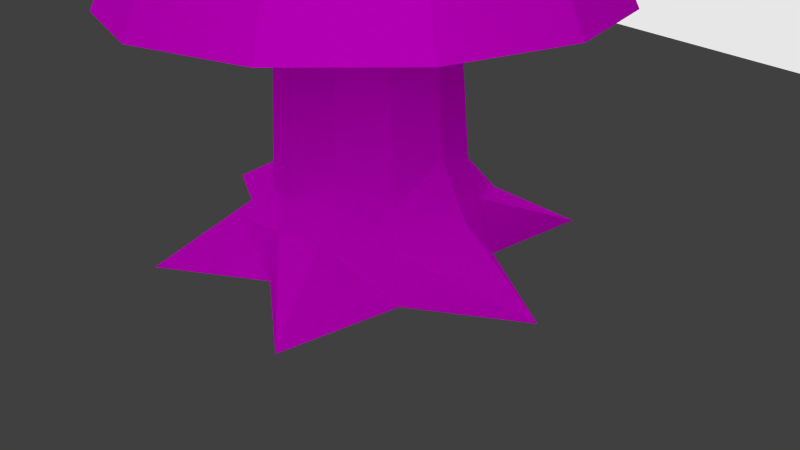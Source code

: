 # Source: Baum_1.blend  (saved by Blender 2.72.0; exported with 4.5.12 LTS)
import bpy
from mathutils import Matrix  # noqa: F401  (used for matrix-valued properties, if any)

bpy.ops.wm.read_factory_settings(use_empty=True)
scene = bpy.context.scene
scene.name = 'Scene'

# ---- collections
col_collection_1 = bpy.data.collections.new('Collection 1'); scene.collection.children.link(col_collection_1)

# ---- images (referenced by path relative to the original .blend; pixels are not part of the script)
import os
ASSET_DIR = os.environ.get("B2B_ASSET_DIR", "")  # directory of the original .blend (textures are referenced by path, not embedded)
HERE = os.path.dirname(os.path.abspath(__file__))  # packed textures are extracted next to this script under _unpacked/

def load_image(name, relpath, width, height, colorspace="sRGB"):
    """Load a texture the original file referenced (path relative to the .blend, or extracted next to this script)."""
    p = next((c for c in (os.path.join(HERE, relpath), os.path.join(ASSET_DIR, relpath)) if relpath and os.path.exists(c)), "")
    if p:
        img = bpy.data.images.load(p, check_existing=True)
        img.name = name
    else:  # same state as the original file: an image datablock whose file is absent (Cycles renders it pink)
        img = bpy.data.images.new(name, width, height)
        img.source = "FILE"
        img.filepath = "//" + (relpath or name)
    img.colorspace_settings.name = colorspace
    return img
img_baum_1_blaetter_tex_png = load_image('Baum_1_Blaetter_tex.png', 'Baum_1_Blaetter_tex.png', 1024, 1024, 'sRGB')
img_holz_8_png = load_image('Holz_8.png', 'textures/Holz_8/Holz_8.png', 1024, 1024, 'sRGB')

# ---- materials (node trees are filled in below, after node groups)
mat_material_002 = bpy.data.materials.new('Material.002')
mat_material_002.alpha_threshold = 0.0
mat_material_002.roughness = 0.5
mat_material = bpy.data.materials.new('Material')
mat_material.alpha_threshold = 0.0
mat_material.roughness = 0.5
mat_material_001 = bpy.data.materials.new('Material.001')
mat_material_001.alpha_threshold = 0.0
mat_material_001.roughness = 0.5

# ---- material node trees
mat_material_002.use_nodes = True; mat_material_002.node_tree.nodes.clear()
_N = mat_material_002.node_tree.nodes; _L = mat_material_002.node_tree.links
n0 = _N.new('ShaderNodeOutputMaterial'); n0.name = 'Material Output'; n0.location = (472, 316)
n1 = _N.new('ShaderNodeTexImage'); n1.name = 'Image Texture'; n1.location = (-425, 318)
n1.width = 140
n1.image = img_baum_1_blaetter_tex_png
n2 = _N.new('ShaderNodeBsdfDiffuse'); n2.name = 'Diffuse BSDF'; n2.location = (-191, 328)
n3 = _N.new('ShaderNodeMixShader'); n3.name = 'Mix Shader'; n3.location = (137, 326)
n4 = _N.new('ShaderNodeBsdfTransparent'); n4.name = 'Transparent BSDF'; n4.location = (-186, 525)
_L.new(n1.outputs[0], n2.inputs[0])
_L.new(n3.outputs[0], n0.inputs[0])
_L.new(n1.outputs[1], n3.inputs[0])
_L.new(n2.outputs[0], n3.inputs[2])
_L.new(n4.outputs[0], n3.inputs[1])
n0.is_active_output = True
mat_material.use_nodes = True; mat_material.node_tree.nodes.clear()
_N = mat_material.node_tree.nodes; _L = mat_material.node_tree.links
n0 = _N.new('ShaderNodeOutputMaterial'); n0.name = 'Material Output'; n0.location = (300, 300)
n1 = _N.new('ShaderNodeEmission'); n1.name = 'Emission'; n1.location = (110, 300)
n1.inputs[0].default_value = (0.8, 0.8, 0.8, 1.0)
_L.new(n1.outputs[0], n0.inputs[0])
n0.is_active_output = True
mat_material_001.use_nodes = True; mat_material_001.node_tree.nodes.clear()
_N = mat_material_001.node_tree.nodes; _L = mat_material_001.node_tree.links
n0 = _N.new('ShaderNodeOutputMaterial'); n0.name = 'Material Output'; n0.location = (300, 300)
n1 = _N.new('ShaderNodeBsdfDiffuse'); n1.name = 'Diffuse BSDF'; n1.location = (10, 300)
n2 = _N.new('ShaderNodeTexImage'); n2.name = 'Image Texture'; n2.location = (-180, 300)
n2.width = 140
n2.image = img_holz_8_png
_L.new(n1.outputs[0], n0.inputs[0])
_L.new(n2.outputs[0], n1.inputs[0])
n0.is_active_output = True

# ---- world
world_world = bpy.data.worlds.new('World'); scene.world = world_world
world_world.color = (0.05088, 0.05088, 0.05088)
world_world.use_sun_shadow = False
world_world.sun_shadow_jitter_overblur = 0.0
world_world.cycles.sampling_method = 'MANUAL'
world_world.cycles.sample_map_resolution = 256

# ---- cameras
cam_camera = bpy.data.cameras.new('Camera')
cam_camera.clip_end = 100.0
cam_camera.lens = 35.0
cam_camera.sensor_width = 32.0
cam_camera.sensor_height = 18.0
cam_camera.ortho_scale = 7.314
cam_camera.dof.focus_distance = 0.0

# ---- meshes
me_cone_006 = bpy.data.meshes.new('Cone.006')
me_cone_006.from_pydata([(0.0, 1.0, -1.0), (0.5, 0.866, -1.0), (0.866, 0.5, -1.0), (1.0, -4.371e-08, -1.0), (0.866, -0.5, -1.0), (0.5, -0.866, -1.0), (1.51e-07, -1.0, -1.0), (0.0, 0.0, 1.0), (-0.5, -0.866, -1.0), (-0.866, -0.5, -1.0), (-1.0, -4.649e-07, -1.0), (-0.866, 0.5, -1.0), (-0.5, 0.866, -1.0)], [], [(11, 7, 12), (0, 7, 1), (10, 7, 11), (9, 7, 10), (8, 7, 9), (6, 7, 8), (5, 7, 6), (4, 7, 5), (3, 7, 4), (2, 7, 3), (12, 7, 0), (1, 7, 2)])
_uv = me_cone_006.uv_layers.new(name='UVMap')
_uv.uv.foreach_set('vector', [0.3293, 0.8706, 0.6526, 0.3733, 0.4523, 0.9316, 0.5861, 0.9627, 0.6526, 0.3733, 0.7234, 0.9622, 0.2237, 0.7829, 0.6526, 0.3733, 0.3293, 0.8706, 0.141, 0.6733, 0.6526, 0.3733, 0.2237, 0.7829, 0.08569, 0.5476, 0.6526, 0.3733, 0.141, 0.6733, 0.0608, 0.4126, 0.6526, 0.3733, 0.08569, 0.5476, 0.06763, 0.2754, 0.6526, 0.3733, 0.0608, 0.4126, 0.1058, 0.1436, 0.6526, 0.3733, 0.06763, 0.2754, 0.1733, 0.02397, 0.6526, 0.3733, 0.1058, 0.1436, 0.8569, 0.9302, 0.6526, 0.3733, 0.9795, 0.8683, 0.4523, 0.9316, 0.6526, 0.3733, 0.5861, 0.9627, 0.7234, 0.9622, 0.6526, 0.3733, 0.8569, 0.9302])
me_cone_006.materials.append(mat_material_002)
me_cone_006.use_remesh_preserve_volume = False
me_cone_006.use_remesh_preserve_attributes = False
me_cone_006.use_mirror_vertex_groups = False
me_cone_006.update()
me_cone_005 = bpy.data.meshes.new('Cone.005')
me_cone_005.from_pydata([(0.0, 1.0, -1.0), (0.5, 0.866, -1.0), (0.866, 0.5, -1.0), (1.0, -4.371e-08, -1.0), (0.866, -0.5, -1.0), (0.5, -0.866, -1.0), (1.51e-07, -1.0, -1.0), (0.0, 0.0, 1.0), (-0.5, -0.866, -1.0), (-0.866, -0.5, -1.0), (-1.0, -4.649e-07, -1.0), (-0.866, 0.5, -1.0), (-0.5, 0.866, -1.0)], [], [(11, 7, 12), (0, 7, 1), (10, 7, 11), (9, 7, 10), (8, 7, 9), (6, 7, 8), (5, 7, 6), (4, 7, 5), (3, 7, 4), (2, 7, 3), (12, 7, 0), (1, 7, 2)])
_uv = me_cone_005.uv_layers.new(name='UVMap')
_uv.uv.foreach_set('vector', [0.3293, 0.8706, 0.6526, 0.3733, 0.4523, 0.9316, 0.5861, 0.9627, 0.6526, 0.3733, 0.7234, 0.9622, 0.2237, 0.7829, 0.6526, 0.3733, 0.3293, 0.8706, 0.141, 0.6733, 0.6526, 0.3733, 0.2237, 0.7829, 0.08569, 0.5476, 0.6526, 0.3733, 0.141, 0.6733, 0.0608, 0.4126, 0.6526, 0.3733, 0.08569, 0.5476, 0.06763, 0.2754, 0.6526, 0.3733, 0.0608, 0.4126, 0.1058, 0.1436, 0.6526, 0.3733, 0.06763, 0.2754, 0.1733, 0.02397, 0.6526, 0.3733, 0.1058, 0.1436, 0.8569, 0.9302, 0.6526, 0.3733, 0.9795, 0.8683, 0.4523, 0.9316, 0.6526, 0.3733, 0.5861, 0.9627, 0.7234, 0.9622, 0.6526, 0.3733, 0.8569, 0.9302])
me_cone_005.materials.append(mat_material_002)
me_cone_005.use_remesh_preserve_volume = False
me_cone_005.use_remesh_preserve_attributes = False
me_cone_005.use_mirror_vertex_groups = False
me_cone_005.update()
me_cone_003 = bpy.data.meshes.new('Cone.003')
me_cone_003.from_pydata([(0.0, 1.0, -1.0), (0.5, 0.866, -1.0), (0.866, 0.5, -1.0), (1.0, -4.371e-08, -1.0), (0.866, -0.5, -1.0), (0.5, -0.866, -1.0), (1.51e-07, -1.0, -1.0), (0.0, 0.0, 1.0), (-0.5, -0.866, -1.0), (-0.866, -0.5, -1.0), (-1.0, -4.649e-07, -1.0), (-0.866, 0.5, -1.0), (-0.5, 0.866, -1.0)], [], [(11, 7, 12), (0, 7, 1), (10, 7, 11), (9, 7, 10), (8, 7, 9), (6, 7, 8), (5, 7, 6), (4, 7, 5), (3, 7, 4), (2, 7, 3), (12, 7, 0), (1, 7, 2)])
_uv = me_cone_003.uv_layers.new(name='UVMap')
_uv.uv.foreach_set('vector', [0.3293, 0.8706, 0.6526, 0.3733, 0.4523, 0.9316, 0.5861, 0.9627, 0.6526, 0.3733, 0.7234, 0.9622, 0.2237, 0.7829, 0.6526, 0.3733, 0.3293, 0.8706, 0.141, 0.6733, 0.6526, 0.3733, 0.2237, 0.7829, 0.08569, 0.5476, 0.6526, 0.3733, 0.141, 0.6733, 0.0608, 0.4126, 0.6526, 0.3733, 0.08569, 0.5476, 0.06763, 0.2754, 0.6526, 0.3733, 0.0608, 0.4126, 0.1058, 0.1436, 0.6526, 0.3733, 0.06763, 0.2754, 0.1733, 0.02397, 0.6526, 0.3733, 0.1058, 0.1436, 0.8569, 0.9302, 0.6526, 0.3733, 0.9795, 0.8683, 0.4523, 0.9316, 0.6526, 0.3733, 0.5861, 0.9627, 0.7234, 0.9622, 0.6526, 0.3733, 0.8569, 0.9302])
me_cone_003.materials.append(mat_material_002)
me_cone_003.use_remesh_preserve_volume = False
me_cone_003.use_remesh_preserve_attributes = False
me_cone_003.use_mirror_vertex_groups = False
me_cone_003.update()
me_cone_001 = bpy.data.meshes.new('Cone.001')
me_cone_001.from_pydata([(0.0, 1.0, -1.0), (0.5, 0.866, -1.0), (0.866, 0.5, -1.0), (1.0, -4.371e-08, -1.0), (0.866, -0.5, -1.0), (0.5, -0.866, -1.0), (1.51e-07, -1.0, -1.0), (0.0, 0.0, 1.0), (-0.5, -0.866, -1.0), (-0.866, -0.5, -1.0), (-1.0, -4.649e-07, -1.0), (-0.866, 0.5, -1.0), (-0.5, 0.866, -1.0)], [], [(11, 7, 12), (0, 7, 1), (10, 7, 11), (9, 7, 10), (8, 7, 9), (6, 7, 8), (5, 7, 6), (4, 7, 5), (3, 7, 4), (2, 7, 3), (12, 7, 0), (1, 7, 2)])
_uv = me_cone_001.uv_layers.new(name='UVMap')
_uv.uv.foreach_set('vector', [0.3293, 0.8706, 0.6526, 0.3733, 0.4523, 0.9316, 0.5861, 0.9627, 0.6526, 0.3733, 0.7234, 0.9622, 0.2237, 0.7829, 0.6526, 0.3733, 0.3293, 0.8706, 0.141, 0.6733, 0.6526, 0.3733, 0.2237, 0.7829, 0.08569, 0.5476, 0.6526, 0.3733, 0.141, 0.6733, 0.0608, 0.4126, 0.6526, 0.3733, 0.08569, 0.5476, 0.06763, 0.2754, 0.6526, 0.3733, 0.0608, 0.4126, 0.1058, 0.1436, 0.6526, 0.3733, 0.06763, 0.2754, 0.1733, 0.02397, 0.6526, 0.3733, 0.1058, 0.1436, 0.8569, 0.9302, 0.6526, 0.3733, 0.9795, 0.8683, 0.4523, 0.9316, 0.6526, 0.3733, 0.5861, 0.9627, 0.7234, 0.9622, 0.6526, 0.3733, 0.8569, 0.9302])
me_cone_001.materials.append(mat_material_002)
me_cone_001.use_remesh_preserve_volume = False
me_cone_001.use_remesh_preserve_attributes = False
me_cone_001.use_mirror_vertex_groups = False
me_cone_001.update()
me_plane_002 = bpy.data.meshes.new('Plane.002')
me_plane_002.from_pydata([(-1.0, -1.0, 0.0), (1.0, -1.0, 0.0), (-1.0, 1.0, 0.0), (1.0, 1.0, 0.0)], [], [(0, 1, 3, 2)])
me_plane_002.materials.append(mat_material)
me_plane_002.use_remesh_preserve_volume = False
me_plane_002.use_remesh_preserve_attributes = False
me_plane_002.use_mirror_vertex_groups = False
me_plane_002.update()
me_plane_001 = bpy.data.meshes.new('Plane.001')
me_plane_001.from_pydata([(-1.0, -1.0, 0.0), (1.0, -1.0, 0.0), (-1.0, 1.0, 0.0), (1.0, 1.0, 0.0)], [], [(0, 1, 3, 2)])
me_plane_001.materials.append(mat_material)
me_plane_001.use_remesh_preserve_volume = False
me_plane_001.use_remesh_preserve_attributes = False
me_plane_001.use_mirror_vertex_groups = False
me_plane_001.update()
me_cone = bpy.data.meshes.new('Cone')
me_cone.from_pydata([(0.0, 1.0, -1.0), (0.5, 0.866, -1.0), (0.866, 0.5, -1.0), (1.0, -4.371e-08, -1.0), (0.866, -0.5, -1.0), (0.5, -0.866, -1.0), (1.51e-07, -1.0, -1.0), (0.0, 0.0, 1.0), (-0.5, -0.866, -1.0), (-0.866, -0.5, -1.0), (-1.0, -4.649e-07, -1.0), (-0.866, 0.5, -1.0), (-0.5, 0.866, -1.0)], [], [(11, 7, 12), (0, 7, 1), (10, 7, 11), (9, 7, 10), (8, 7, 9), (6, 7, 8), (5, 7, 6), (4, 7, 5), (3, 7, 4), (2, 7, 3), (12, 7, 0), (1, 7, 2)])
_uv = me_cone.uv_layers.new(name='UVMap')
_uv.uv.foreach_set('vector', [0.3293, 0.8706, 0.6526, 0.3733, 0.4523, 0.9316, 0.5861, 0.9627, 0.6526, 0.3733, 0.7234, 0.9622, 0.2237, 0.7829, 0.6526, 0.3733, 0.3293, 0.8706, 0.141, 0.6733, 0.6526, 0.3733, 0.2237, 0.7829, 0.08569, 0.5476, 0.6526, 0.3733, 0.141, 0.6733, 0.0608, 0.4126, 0.6526, 0.3733, 0.08569, 0.5476, 0.06763, 0.2754, 0.6526, 0.3733, 0.0608, 0.4126, 0.1058, 0.1436, 0.6526, 0.3733, 0.06763, 0.2754, 0.1733, 0.02397, 0.6526, 0.3733, 0.1058, 0.1436, 0.8569, 0.9302, 0.6526, 0.3733, 0.9795, 0.8683, 0.4523, 0.9316, 0.6526, 0.3733, 0.5861, 0.9627, 0.7234, 0.9622, 0.6526, 0.3733, 0.8569, 0.9302])
me_cone.materials.append(mat_material_002)
me_cone.use_remesh_preserve_volume = False
me_cone.use_remesh_preserve_attributes = False
me_cone.use_mirror_vertex_groups = False
me_cone.update()
me_cylinder = bpy.data.meshes.new('Cylinder')
me_cylinder.from_pydata([(3.501e-09, 1.499, -1.0), (-5.813e-09, 0.4148, 1.0), (1.424, 2.277, -1.0), (0.2074, 0.3592, 1.0), (1.291, 0.8293, -1.0), (0.3592, 0.2074, 1.0), (2.682, -0.0347, -1.0), (0.4148, -9.952e-08, 1.0), (1.398, -0.8618, -1.0), (0.3592, -0.2074, 1.0), (1.175, -2.391, -1.0), (0.2074, -0.3592, 1.0), (-0.07638, -1.557, -1.0), (5.682e-08, -0.4148, 1.0), (-1.335, -2.353, -1.0), (-0.2074, -0.3592, 1.0), (-1.362, -0.7724, -1.0), (-0.3592, -0.2074, 1.0), (-2.965, 0.01604, -1.0), (-0.4148, -2.742e-07, 1.0), (-1.301, 0.7897, -1.0), (-0.3592, 0.2074, 1.0), (-1.46, 2.308, -1.0), (-0.2074, 0.3592, 1.0), (2.057e-09, 1.207, -0.8748), (0.6036, 1.045, -0.8427), (1.045, 0.6036, -0.7945), (1.207, -2.396e-08, -0.7603), (1.045, -0.6036, -0.8427), (0.6036, -1.045, -0.7897), (1.843e-07, -1.207, -0.8427), (-0.6036, -1.045, -0.8608), (-1.045, -0.6036, -0.8427), (-1.207, -5.324e-07, -0.8027), (-1.045, 0.6036, -0.8427), (-0.6036, 1.045, -0.8427), (0.8242, 1.363, -0.9046), (1.13, 0.7364, -0.8824), (1.59, -0.01604, -0.8667), (1.237, -0.7703, -0.9046), (0.7274, -1.413, -0.8803), (-0.07811, -1.373, -0.9046), (-0.8035, -1.398, -0.913), (-1.204, -0.6809, -0.9046), (-1.714, 0.003685, -0.8863), (-1.266, 0.5416, -0.9046), (-0.852, 1.375, -0.9046), (-0.001726, 1.294, -0.9194)], [], [(24, 1, 3, 25), (25, 3, 5, 26), (26, 5, 7, 27), (27, 7, 9, 28), (28, 9, 11, 29), (29, 11, 13, 30), (30, 13, 15, 31), (31, 15, 17, 32), (32, 17, 19, 33), (33, 19, 21, 34), (3, 1, 23, 21, 19, 17, 15, 13, 11, 9, 7, 5), (35, 23, 1, 24), (34, 21, 23, 35), (0, 2, 4, 6, 8, 10, 12, 14, 16, 18, 20, 22), (47, 24, 25, 36), (36, 25, 26, 37), (37, 26, 27, 38), (38, 27, 28, 39), (39, 28, 29, 40), (40, 29, 30, 41), (41, 30, 31, 42), (42, 31, 32, 43), (43, 32, 33, 44), (44, 33, 34, 45), (46, 35, 24, 47), (45, 34, 35, 46), (0, 47, 36, 2), (2, 36, 37, 4), (4, 37, 38, 6), (6, 38, 39, 8), (8, 39, 40, 10), (10, 40, 41, 12), (12, 41, 42, 14), (14, 42, 43, 16), (16, 43, 44, 18), (18, 44, 45, 20), (22, 46, 47, 0), (20, 45, 46, 22)])
_uv = me_cylinder.uv_layers.new(name='UVMap')
_uv.uv.foreach_set('vector', [0.7276, 0.2862, 0.6527, 0.566, 0.6242, 0.5623, 0.6316, 0.271, 0.6316, 0.271, 0.6242, 0.5623, 0.595, 0.5655, 0.5323, 0.2843, 0.5323, 0.2843, 0.595, 0.5655, 0.5681, 0.5758, 0.4368, 0.3211, 0.4368, 0.3211, 0.5681, 0.5758, 0.5442, 0.5918, 0.3476, 0.3723, 0.3476, 0.3723, 0.5442, 0.5918, 0.5256, 0.6139, 0.2838, 0.4517, 0.2838, 0.4517, 0.5256, 0.6139, 0.5123, 0.6395, 0.2364, 0.542, 0.2364, 0.542, 0.5123, 0.6395, 0.5055, 0.6679, 0.2139, 0.6385, 0.2139, 0.6385, 0.5055, 0.6679, 0.5064, 0.6968, 0.2197, 0.7363, 0.2197, 0.7363, 0.5064, 0.6968, 0.5137, 0.7238, 0.2556, 0.826, 0.2556, 0.826, 0.5137, 0.7238, 0.5267, 0.7485, 0.308, 0.8973, 0.8959, 0.784, 0.8746, 0.7718, 0.8623, 0.7505, 0.8623, 0.726, 0.8746, 0.7047, 0.8959, 0.6924, 0.9204, 0.6924, 0.9417, 0.7047, 0.9539, 0.726, 0.9539, 0.7505, 0.9417, 0.7718, 0.9204, 0.784, 0.8126, 0.3291, 0.6786, 0.5766, 0.6527, 0.566, 0.7276, 0.2862, 0.8737, 0.3943, 0.7016, 0.5925, 0.6786, 0.5766, 0.8126, 0.3291, 0.8858, 0.8396, 0.9349, 0.812, 0.9308, 0.8624, 0.9794, 0.8918, 0.9352, 0.921, 0.928, 0.9742, 0.8843, 0.9457, 0.8408, 0.9738, 0.8393, 0.9189, 0.7834, 0.8921, 0.8409, 0.8647, 0.8348, 0.812, 0.7321, 0.2732, 0.7276, 0.2862, 0.6316, 0.271, 0.6279, 0.2116, 0.6279, 0.2116, 0.6316, 0.271, 0.5323, 0.2843, 0.5387, 0.2585, 0.5387, 0.2585, 0.5323, 0.2843, 0.4368, 0.3211, 0.4061, 0.2662, 0.4061, 0.2662, 0.4368, 0.3211, 0.3476, 0.3723, 0.3181, 0.35, 0.3181, 0.35, 0.3476, 0.3723, 0.2838, 0.4517, 0.2287, 0.4271, 0.2287, 0.4271, 0.2838, 0.4517, 0.2364, 0.542, 0.2078, 0.5441, 0.2078, 0.5441, 0.2364, 0.542, 0.2139, 0.6385, 0.1523, 0.6328, 0.1523, 0.6328, 0.2139, 0.6385, 0.2197, 0.7363, 0.1943, 0.7436, 0.1943, 0.7436, 0.2197, 0.7363, 0.2556, 0.826, 0.1905, 0.866, 0.1905, 0.866, 0.2556, 0.826, 0.308, 0.8973, 0.2784, 0.9017, 0.8557, 0.2853, 0.8126, 0.3291, 0.7276, 0.2862, 0.7321, 0.2732, 0.904, 0.4043, 0.8737, 0.3943, 0.8126, 0.3291, 0.8557, 0.2853, 0.7416, 0.2438, 0.7321, 0.2732, 0.6279, 0.2116, 0.6227, 0.05714, 0.6227, 0.05714, 0.6279, 0.2116, 0.5387, 0.2585, 0.5313, 0.2287, 0.5313, 0.2287, 0.5387, 0.2585, 0.4061, 0.2662, 0.331, 0.1274, 0.331, 0.1274, 0.4061, 0.2662, 0.3181, 0.35, 0.2999, 0.3286, 0.2999, 0.3286, 0.3181, 0.35, 0.2287, 0.4271, 0.09552, 0.3511, 0.09552, 0.3511, 0.2287, 0.4271, 0.2078, 0.5441, 0.1812, 0.5336, 0.1812, 0.5336, 0.2078, 0.5441, 0.1523, 0.6328, -0.0007909, 0.6165, -0.0007909, 0.6165, 0.1523, 0.6328, 0.1943, 0.7436, 0.1663, 0.7494, 0.1663, 0.7494, 0.1943, 0.7436, 0.1905, 0.866, 0.04349, 0.9586, 0.04349, 0.9586, 0.1905, 0.866, 0.2784, 0.9017, 0.2893, 0.9353, 0.9581, 0.1656, 0.8557, 0.2853, 0.7321, 0.2732, 0.7416, 0.2438, 0.9148, 0.3699, 0.904, 0.4043, 0.8557, 0.2853, 0.9581, 0.1656])
me_cylinder.materials.append(mat_material_001)
me_cylinder.use_remesh_preserve_volume = False
me_cylinder.use_remesh_preserve_attributes = False
me_cylinder.use_mirror_vertex_groups = False
me_cylinder.update()
me_plane = bpy.data.meshes.new('Plane')
me_plane.from_pydata([(-1.0, -1.0, 0.0), (1.0, -1.0, 0.0), (-1.0, 1.0, 0.0), (1.0, 1.0, 0.0)], [], [(0, 1, 3, 2)])
me_plane.materials.append(mat_material)
me_plane.use_remesh_preserve_volume = False
me_plane.use_remesh_preserve_attributes = False
me_plane.use_mirror_vertex_groups = False
me_plane.update()

# ---- objects
ob_cone_006 = bpy.data.objects.new('Cone.006', me_cone_006)
ob_cone_005 = bpy.data.objects.new('Cone.005', me_cone_005)
ob_cone_003 = bpy.data.objects.new('Cone.003', me_cone_003)
ob_cone_001 = bpy.data.objects.new('Cone.001', me_cone_001)
ob_plane_002 = bpy.data.objects.new('Plane.002', me_plane_002)
ob_plane_001 = bpy.data.objects.new('Plane.001', me_plane_001)
ob_cone = bpy.data.objects.new('Cone', me_cone)
ob_cylinder = bpy.data.objects.new('Cylinder', me_cylinder)
ob_plane = bpy.data.objects.new('Plane', me_plane)
ob_camera = bpy.data.objects.new('Camera', cam_camera)

# ---- transforms, parenting, visibility, modifiers, constraints
ob_cone_006.location = (0.0, 0.0, 14.57)
ob_cone_006.rotation_euler = (0.0, -0.0, -0.8089)
ob_cone_006.scale = (0.7725, 0.7725, 1.517)
ob_cone_006.lineart.crease_threshold = 0.0
ob_cone_005.location = (0.0, 0.0, 13.19)
ob_cone_005.rotation_euler = (0.0, -0.0, -1.06)
ob_cone_005.scale = (1.168, 1.168, 2.293)
ob_cone_005.lineart.crease_threshold = 0.0
ob_cone_003.location = (0.0, 0.0, 11.26)
ob_cone_003.rotation_euler = (0.0, -0.0, 0.06323)
ob_cone_003.scale = (1.67, 1.67, 2.965)
ob_cone_003.lineart.crease_threshold = 0.0
ob_cone_001.location = (0.0, 0.0, 8.479)
ob_cone_001.rotation_euler = (0.0, -0.0, -2.202)
ob_cone_001.scale = (2.329, 2.329, 2.677)
ob_cone_001.lineart.crease_threshold = 0.0
ob_plane_002.location = (-10.25, -4.643, 6.626)
ob_plane_002.rotation_euler = (1.867, 0.08018, 2.05)
ob_plane_002.scale = (7.552, 7.552, 7.552)
ob_plane_002.lineart.crease_threshold = 0.0
ob_plane_001.location = (7.463, -6.979, 6.892)
ob_plane_001.rotation_euler = (1.867, 0.08018, 4.072)
ob_plane_001.scale = (7.552, 7.552, 7.552)
ob_plane_001.lineart.crease_threshold = 0.0
ob_cone.location = (0.0, 0.0, 6.259)
ob_cone.scale = (2.965, 2.965, 2.965)
ob_cone.lineart.crease_threshold = 0.0
ob_cylinder.location = (0.0, 0.0, 6.337)
ob_cylinder.scale = (1.0, 1.0, 6.141)
ob_cylinder.lineart.crease_threshold = 0.0
ob_plane.location = (0.0, 10.47, 6.903)
ob_plane.rotation_euler = (1.867, 0.08018, 0.05035)
ob_plane.scale = (7.552, 7.552, 7.552)
ob_plane.lineart.crease_threshold = 0.0
ob_camera.location = (7.481, -6.508, 5.344)
ob_camera.rotation_euler = (1.109, 0.01082, 0.8149)
ob_camera.lock_rotations_4d = False
ob_camera.empty_display_type = 'ARROWS'
ob_camera.color = (0.0, 0.0, 0.0, 0.0)
ob_camera.display_type = 'WIRE'
ob_camera.lineart.crease_threshold = 0.0

# ---- collection membership
col_collection_1.objects.link(ob_cone_006)
col_collection_1.objects.link(ob_cone_005)
col_collection_1.objects.link(ob_cone_003)
col_collection_1.objects.link(ob_cone_001)
col_collection_1.objects.link(ob_plane_002)
col_collection_1.objects.link(ob_plane_001)
col_collection_1.objects.link(ob_cone)
col_collection_1.objects.link(ob_cylinder)
col_collection_1.objects.link(ob_plane)
col_collection_1.objects.link(ob_camera)

# ---- scene / render settings (as saved in the file)
scene.camera = ob_camera
scene.frame_start = 1; scene.frame_end = 250; scene.frame_set(1)
scene.render.engine = 'CYCLES'
scene.render.resolution_percentage = 50
scene.render.dither_intensity = 0.0
scene.cycles.use_denoising = False
scene.cycles.samples = 10
scene.cycles.sampling_pattern = 'TABULATED_SOBOL'
scene.cycles.light_sampling_threshold = 0.0
scene.cycles.use_adaptive_sampling = False
scene.cycles.use_light_tree = False
scene.cycles.blur_glossy = 0.0
scene.cycles.pixel_filter_type = 'GAUSSIAN'
scene.cycles.sample_clamp_indirect = 0.0
scene.view_settings.view_transform = 'Standard'
bpy.context.view_layer.update()

# ---- added for rendering (the .blend has no usable light): sun
light_auto_sun = bpy.data.lights.new('AutoSun', 'SUN')
light_auto_sun.energy = 3.0
light_auto_sun.angle = 0.0523599
ob_auto_sun = bpy.data.objects.new('AutoSun', light_auto_sun)
scene.collection.objects.link(ob_auto_sun)
ob_auto_sun.rotation_euler = (0.872665, 0.174533, 0.523599)
bpy.context.view_layer.update()

